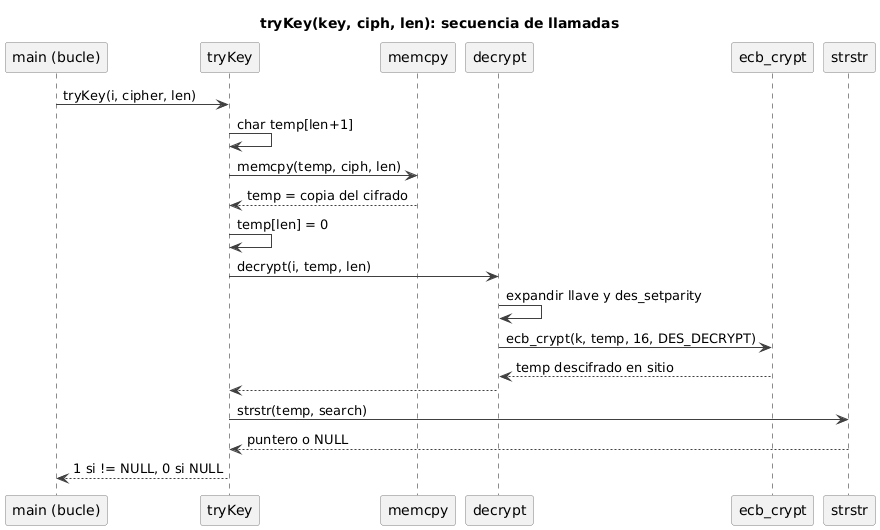

The diagram above was rendered by PlantUML. Its source (embedded in the PNG):
@startuml
title tryKey(key, ciph, len): secuencia de llamadas
skinparam shadowing false
skinparam defaultFontName Calibri
skinparam ParticipantBackgroundColor #F2F2F2
skinparam ParticipantBorderColor #808080
skinparam ArrowColor #404040

participant "main (bucle)" as M
participant tryKey
participant memcpy
participant decrypt
participant ecb_crypt
participant strstr

M -> tryKey : tryKey(i, cipher, len)
tryKey -> tryKey : char temp[len+1]
tryKey -> memcpy : memcpy(temp, ciph, len)
memcpy --> tryKey : temp = copia del cifrado
tryKey -> tryKey : temp[len] = 0
tryKey -> decrypt : decrypt(i, temp, len)
decrypt -> decrypt : expandir llave y des_setparity
decrypt -> ecb_crypt : ecb_crypt(k, temp, 16, DES_DECRYPT)
ecb_crypt --> decrypt : temp descifrado en sitio
decrypt --> tryKey
tryKey -> strstr : strstr(temp, search)
strstr --> tryKey : puntero o NULL
tryKey --> M : 1 si != NULL, 0 si NULL
@enduml